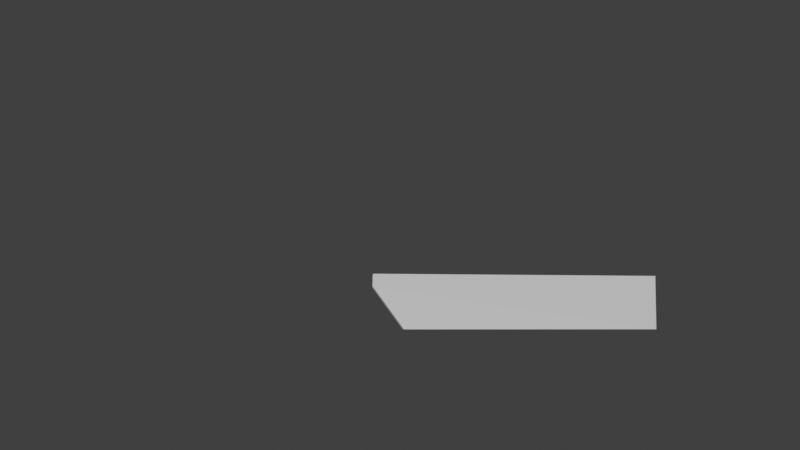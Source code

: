 # Source: Boat.blend  (saved by Blender 3.6.11; exported with 4.5.12 LTS)
import bpy
from mathutils import Matrix  # noqa: F401  (used for matrix-valued properties, if any)

bpy.ops.wm.read_factory_settings(use_empty=True)
scene = bpy.context.scene
scene.name = 'Scene'

# ---- collections
col_collection = bpy.data.collections.new('Collection'); scene.collection.children.link(col_collection)

# ---- world
world_world = bpy.data.worlds.new('World'); scene.world = world_world
world_world.use_nodes = True; world_world.node_tree.nodes.clear()
_N = world_world.node_tree.nodes; _L = world_world.node_tree.links
n0 = _N.new('ShaderNodeOutputWorld'); n0.name = 'World Output'; n0.location = (300, 300)
n1 = _N.new('ShaderNodeBackground'); n1.name = 'Background'; n1.location = (10, 300)
n1.inputs[0].default_value = (0.05088, 0.05088, 0.05088, 1.0)
_L.new(n1.outputs[0], n0.inputs[0])
n0.is_active_output = True
world_world.color = (0.05088, 0.05088, 0.05088)
world_world.use_sun_shadow = False
world_world.sun_shadow_jitter_overblur = 0.0

# ---- cameras
cam_camera = bpy.data.cameras.new('Camera')
cam_camera.clip_start = 0.001
cam_camera.clip_end = 1e+05
cam_camera.ortho_scale = 7.314
cam_camera.show_background_images = True

# ---- meshes
me_cube_002 = bpy.data.meshes.new('Cube.002')
me_cube_002.from_pydata([(-1.0, -1.0, -1.0), (-1.041, -1.245, 1.094), (-1.0, 1.0, -1.0), (-1.0, 1.0, 1.0), (1.0, -1.0, -1.0), (0.9586, -1.245, 1.094), (1.0, 1.0, -1.0), (1.0, 1.0, 1.0), (-1.041, -1.244, 1.73), (-1.0, 1.001, 1.636), (0.9586, -1.244, 1.73), (1.0, 1.001, 1.636)], [], [(0, 1, 3, 2), (2, 3, 7, 6), (6, 7, 5, 4), (4, 5, 1, 0), (2, 6, 4, 0), (7, 3, 9, 11), (11, 9, 8, 10), (5, 7, 11, 10), (3, 1, 8, 9), (1, 5, 10, 8)])
_uv = me_cube_002.uv_layers.new(name='UVMap')
_uv.uv.foreach_set('vector', [0.375, 0.0, 0.625, 0.0, 0.625, 0.25, 0.375, 0.25, 0.375, 0.25, 0.625, 0.25, 0.625, 0.5, 0.375, 0.5, 0.375, 0.5, 0.625, 0.5, 0.625, 0.75, 0.375, 0.75, 0.375, 0.75, 0.625, 0.75, 0.625, 1.0, 0.375, 1.0, 0.125, 0.5, 0.375, 0.5, 0.375, 0.75, 0.125, 0.75, 0.625, 0.5, 0.625, 0.25, 0.625, 0.25, 0.625, 0.5, 0.625, 0.5, 0.875, 0.5, 0.875, 0.75, 0.625, 0.75, 0.625, 0.75, 0.625, 0.5, 0.625, 0.5, 0.625, 0.75, 0.625, 0.25, 0.625, 0.0, 0.625, 0.0, 0.625, 0.25, 0.625, 1.0, 0.625, 0.75, 0.625, 0.75, 0.625, 1.0])
me_cube_002.update()

# ---- objects
ob_camera = bpy.data.objects.new('Camera', cam_camera)
ob_cube = bpy.data.objects.new('Cube', me_cube_002)

# ---- transforms, parenting, visibility, modifiers, constraints
ob_camera.location = (12.86, -3.078, 2.74)
ob_camera.rotation_euler = (1.542, 5.604e-08, 1.548)
ob_camera.lock_rotations_4d = False
ob_camera.empty_display_type = 'ARROWS'
ob_camera.color = (0.0, 0.0, 0.0, 0.0)
ob_camera.display_type = 'WIRE'
ob_camera.lineart.crease_threshold = 0.0
ob_cube.location = (-0.03009, -1.297, 1.384)
ob_cube.rotation_euler = (-0.003642, -0.1199, 0.01023)
ob_cube.scale = (0.2332, 1.45, 0.2328)

# ---- collection membership
scene.collection.objects.link(ob_camera)
col_collection.objects.link(ob_cube)

# ---- scene / render settings (as saved in the file)
scene.camera = ob_camera
scene.frame_start = 1; scene.frame_end = 250; scene.frame_set(0)
scene.render.engine = 'BLENDER_EEVEE_NEXT'
scene.cycles.sampling_pattern = 'TABULATED_SOBOL'
scene.view_settings.view_transform = 'Standard'
bpy.context.view_layer.update()

# ---- added for rendering (the .blend has no usable light): sun
light_auto_sun = bpy.data.lights.new('AutoSun', 'SUN')
light_auto_sun.energy = 3.0
light_auto_sun.angle = 0.0523599
ob_auto_sun = bpy.data.objects.new('AutoSun', light_auto_sun)
scene.collection.objects.link(ob_auto_sun)
ob_auto_sun.rotation_euler = (0.872665, 0.174533, 0.523599)
bpy.context.view_layer.update()
